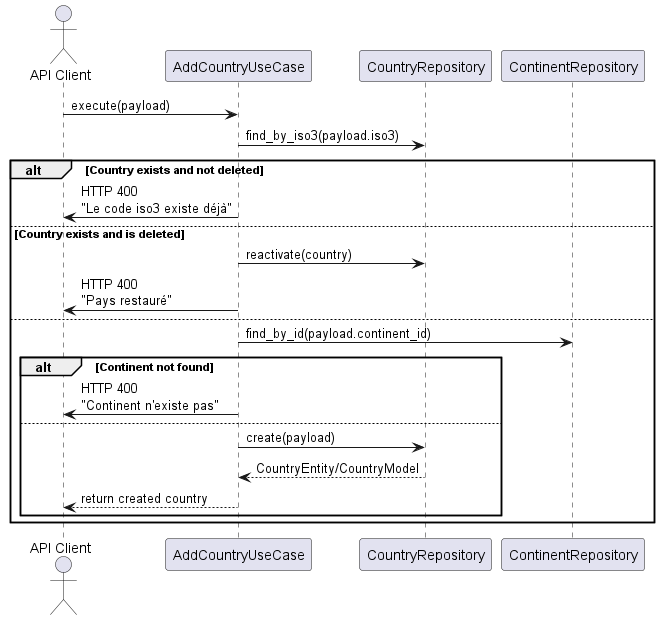

The diagram above was rendered by PlantUML. Its source (embedded in the PNG):
@startuml
actor "API Client" as Client
participant "AddCountryUseCase" as UseCase
participant "CountryRepository" as CountryRepo
participant "ContinentRepository" as ContinentRepo

Client -> UseCase : execute(payload)
UseCase -> CountryRepo : find_by_iso3(payload.iso3)
alt Country exists and not deleted
    UseCase -> Client : HTTP 400\n"Le code iso3 existe déjà"
else Country exists and is deleted
    UseCase -> CountryRepo : reactivate(country)
    UseCase -> Client : HTTP 400\n"Pays restauré"
else
    UseCase -> ContinentRepo : find_by_id(payload.continent_id)
    alt Continent not found
        UseCase -> Client : HTTP 400\n"Continent n'existe pas"
    else
        UseCase -> CountryRepo : create(payload)
        CountryRepo --> UseCase : CountryEntity/CountryModel
        UseCase --> Client : return created country
    end
end
@enduml